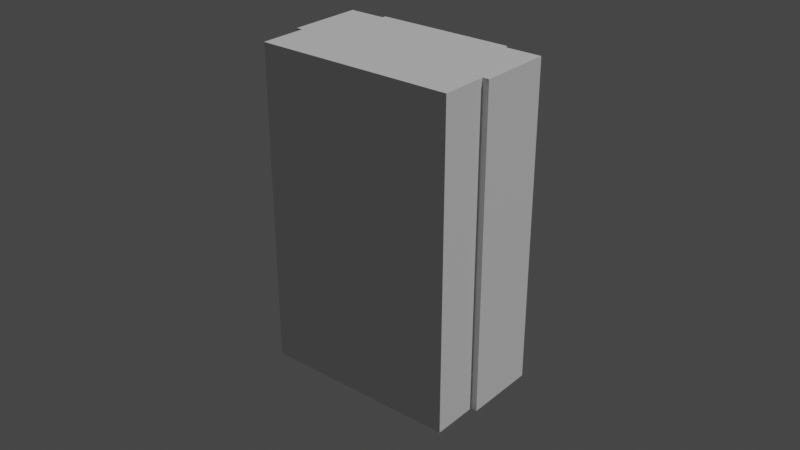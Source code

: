 # Source: container-French-Hirelings.blend  (saved by Blender 3.1.7; exported with 4.5.12 LTS)
import bpy
from mathutils import Matrix  # noqa: F401  (used for matrix-valued properties, if any)

bpy.ops.wm.read_factory_settings(use_empty=True)
scene = bpy.context.scene
scene.name = 'Scene'

# ---- collections
col_holes = bpy.data.collections.new('Holes'); scene.collection.children.link(col_holes)
col_holes_007 = bpy.data.collections.new('Holes.007'); col_holes.children.link(col_holes_007)
col_components_007 = bpy.data.collections.new('Components.007'); col_holes.children.link(col_components_007)

# ---- materials (node trees are filled in below, after node groups)
mat_material_007 = bpy.data.materials.new('Material.007')
mat_material_007.alpha_threshold = 0.0
mat_material_007.line_color = (0.0, 0.0, 0.0, 1.0)

# ---- material node trees
mat_material_007.use_nodes = True; mat_material_007.node_tree.nodes.clear()
_N = mat_material_007.node_tree.nodes; _L = mat_material_007.node_tree.links
n0 = _N.new('ShaderNodeOutputMaterial'); n0.name = 'Material Output'; n0.location = (300, 300)
n1 = _N.new('ShaderNodeBsdfPrincipled'); n1.name = 'Principled BSDF'; n1.location = (10, 300)
n1.distribution = 'GGX'
n1.subsurface_method = 'RANDOM_WALK_SKIN'
n1.inputs[0].default_value = (0.0181, 0.01317, 0.01022, 1.0)
n1.inputs[2].default_value = 0.4
n1.inputs[3].default_value = 1.45
n1.inputs[27].default_value = (0.0, 0.0, 0.0, 1.0)
n1.inputs[28].default_value = 1.0
_L.new(n1.outputs[0], n0.inputs[0])
n0.is_active_output = True

# ---- world
world_world = bpy.data.worlds.new('World'); scene.world = world_world
world_world.use_nodes = True; world_world.node_tree.nodes.clear()
_N = world_world.node_tree.nodes; _L = world_world.node_tree.links
n0 = _N.new('ShaderNodeOutputWorld'); n0.name = 'World Output'; n0.location = (300, 300)
n1 = _N.new('ShaderNodeBackground'); n1.name = 'Background'; n1.location = (10, 300)
n1.inputs[0].default_value = (0.05088, 0.05088, 0.05088, 1.0)
_L.new(n1.outputs[0], n0.inputs[0])
n0.is_active_output = True
world_world.color = (0.05088, 0.05088, 0.05088)
world_world.use_sun_shadow = False
world_world.sun_shadow_jitter_overblur = 0.0

# ---- lights
light_light = bpy.data.lights.new('Light', 'POINT')
light_light.transmission_factor = 0.0
light_light.energy = 1000.0
light_light.shadow_soft_size = 0.1
light_light.shadow_maximum_resolution = 0.006
light_light.use_absolute_resolution = True

# ---- meshes
me_cube_019 = bpy.data.meshes.new('Cube.019')
me_cube_019.from_pydata([(1.0, 1.0, 1.0), (1.0, 1.0, -1.0), (1.0, -1.0, 1.0), (1.0, -1.0, -1.0), (-1.0, 1.0, 1.0), (-1.0, 1.0, -1.0), (-1.0, -1.0, 1.0), (-1.0, -1.0, -1.0)], [], [(0, 4, 6, 2), (3, 2, 6, 7), (7, 6, 4, 5), (5, 1, 3, 7), (1, 0, 2, 3), (5, 4, 0, 1)])
_uv = me_cube_019.uv_layers.new(name='UVMap')
_uv.uv.foreach_set('vector', [0.625, 0.5, 0.875, 0.5, 0.875, 0.75, 0.625, 0.75, 0.375, 0.75, 0.625, 0.75, 0.625, 1.0, 0.375, 1.0, 0.375, 0.0, 0.625, 0.0, 0.625, 0.25, 0.375, 0.25, 0.125, 0.5, 0.375, 0.5, 0.375, 0.75, 0.125, 0.75, 0.375, 0.5, 0.625, 0.5, 0.625, 0.75, 0.375, 0.75, 0.375, 0.25, 0.625, 0.25, 0.625, 0.5, 0.375, 0.5])
me_cube_019.materials.append(mat_material_007)
me_cube_019.use_remesh_preserve_volume = False
me_cube_019.use_remesh_preserve_attributes = False
me_cube_019.use_mirror_vertex_groups = False
me_cube_019.update()
me_cube_017 = bpy.data.meshes.new('Cube.017')
me_cube_017.from_pydata([(-1.0, -1.0, -1.0), (-1.0, -1.0, 1.0), (-1.0, 1.0, -1.0), (-1.0, 1.0, 1.0), (1.0, -1.0, -1.0), (1.0, -1.0, 1.0), (1.0, 1.0, -1.0), (1.0, 1.0, 1.0)], [], [(0, 1, 3, 2), (2, 3, 7, 6), (6, 7, 5, 4), (4, 5, 1, 0), (2, 6, 4, 0), (7, 3, 1, 5)])
_uv = me_cube_017.uv_layers.new(name='UVMap')
_uv.uv.foreach_set('vector', [0.375, 0.0, 0.625, 0.0, 0.625, 0.25, 0.375, 0.25, 0.375, 0.25, 0.625, 0.25, 0.625, 0.5, 0.375, 0.5, 0.375, 0.5, 0.625, 0.5, 0.625, 0.75, 0.375, 0.75, 0.375, 0.75, 0.625, 0.75, 0.625, 1.0, 0.375, 1.0, 0.125, 0.5, 0.375, 0.5, 0.375, 0.75, 0.125, 0.75, 0.625, 0.5, 0.875, 0.5, 0.875, 0.75, 0.625, 0.75])
me_cube_017.use_remesh_fix_poles = True
me_cube_017.use_remesh_preserve_attributes = False
me_cube_017.update()
me_cube_034 = bpy.data.meshes.new('Cube.034')
me_cube_034.from_pydata([(-1.0, -1.0, -1.0), (-1.0, -1.0, 1.0), (-1.0, 1.0, -1.0), (-1.0, 1.0, 1.0), (1.0, -1.0, -1.0), (1.0, -1.0, 1.0), (1.0, 1.0, -1.0), (1.0, 1.0, 1.0)], [], [(0, 1, 3, 2), (2, 3, 7, 6), (6, 7, 5, 4), (4, 5, 1, 0), (2, 6, 4, 0), (7, 3, 1, 5)])
_uv = me_cube_034.uv_layers.new(name='UVMap')
_uv.uv.foreach_set('vector', [0.375, 0.0, 0.625, 0.0, 0.625, 0.25, 0.375, 0.25, 0.375, 0.25, 0.625, 0.25, 0.625, 0.5, 0.375, 0.5, 0.375, 0.5, 0.625, 0.5, 0.625, 0.75, 0.375, 0.75, 0.375, 0.75, 0.625, 0.75, 0.625, 1.0, 0.375, 1.0, 0.125, 0.5, 0.375, 0.5, 0.375, 0.75, 0.125, 0.75, 0.625, 0.5, 0.875, 0.5, 0.875, 0.75, 0.625, 0.75])
me_cube_034.use_remesh_fix_poles = True
me_cube_034.use_remesh_preserve_attributes = False
me_cube_034.update()
me_cube_035 = bpy.data.meshes.new('Cube.035')
me_cube_035.from_pydata([(-1.0, -1.0, -1.0), (-1.0, -1.0, 1.0), (-1.0, 1.0, -1.0), (-1.0, 1.0, 1.0), (1.0, -1.0, -1.0), (1.0, -1.0, 1.0), (1.0, 1.0, -1.0), (1.0, 1.0, 1.0)], [], [(0, 1, 3, 2), (2, 3, 7, 6), (6, 7, 5, 4), (4, 5, 1, 0), (2, 6, 4, 0), (7, 3, 1, 5)])
_uv = me_cube_035.uv_layers.new(name='UVMap')
_uv.uv.foreach_set('vector', [0.375, 0.0, 0.625, 0.0, 0.625, 0.25, 0.375, 0.25, 0.375, 0.25, 0.625, 0.25, 0.625, 0.5, 0.375, 0.5, 0.375, 0.5, 0.625, 0.5, 0.625, 0.75, 0.375, 0.75, 0.375, 0.75, 0.625, 0.75, 0.625, 1.0, 0.375, 1.0, 0.125, 0.5, 0.375, 0.5, 0.375, 0.75, 0.125, 0.75, 0.625, 0.5, 0.875, 0.5, 0.875, 0.75, 0.625, 0.75])
me_cube_035.use_remesh_fix_poles = True
me_cube_035.use_remesh_preserve_attributes = False
me_cube_035.update()
me_thumb_hole_011 = bpy.data.meshes.new('thumb_hole.011')
me_thumb_hole_011.from_pydata([(0.0, 0.00625, -0.098), (0.0, 0.00625, -0.088), (0.0004907, 0.006242, -0.088), (0.0004907, 0.006242, -0.098), (0.0009802, 0.00622, -0.088), (0.0009802, 0.00622, -0.098), (0.001467, 0.006182, -0.088), (0.001467, 0.006182, -0.098), (0.001951, 0.00613, -0.088), (0.001951, 0.00613, -0.098), (0.00243, 0.006063, -0.088), (0.00243, 0.006063, -0.098), (0.002903, 0.005981, -0.088), (0.002903, 0.005981, -0.098), (0.003369, 0.005885, -0.088), (0.003369, 0.005885, -0.098), (0.003827, 0.005774, -0.088), (0.003827, 0.005774, -0.098), (0.004276, 0.00565, -0.088), (0.004276, 0.00565, -0.098), (0.004714, 0.005512, -0.088), (0.004714, 0.005512, -0.098), (0.005141, 0.005361, -0.088), (0.005141, 0.005361, -0.098), (0.005556, 0.005197, -0.088), (0.005556, 0.005197, -0.098), (0.005957, 0.00502, -0.088), (0.005957, 0.00502, -0.098), (0.006344, 0.004831, -0.088), (0.006344, 0.004831, -0.098), (0.006716, 0.004631, -0.088), (0.006716, 0.004631, -0.098), (0.007071, 0.004419, -0.088), (0.007071, 0.004419, -0.098), (0.00741, 0.004197, -0.088), (0.00741, 0.004197, -0.098), (0.00773, 0.003965, -0.088), (0.00773, 0.003965, -0.098), (0.008032, 0.003723, -0.088), (0.008032, 0.003723, -0.098), (0.008315, 0.003472, -0.088), (0.008315, 0.003472, -0.098), (0.008577, 0.003213, -0.088), (0.008577, 0.003213, -0.098), (0.008819, 0.002946, -0.088), (0.008819, 0.002946, -0.098), (0.00904, 0.002672, -0.088), (0.00904, 0.002672, -0.098), (0.009239, 0.002392, -0.088), (0.009239, 0.002392, -0.098), (0.009415, 0.002106, -0.088), (0.009415, 0.002106, -0.098), (0.009569, 0.001814, -0.088), (0.009569, 0.001814, -0.098), (0.0097, 0.001519, -0.088), (0.0097, 0.001519, -0.098), (0.009808, 0.001219, -0.088), (0.009808, 0.001219, -0.098), (0.009892, 0.0009171, -0.088), (0.009892, 0.0009171, -0.098), (0.009952, 0.0006126, -0.088), (0.009952, 0.0006126, -0.098), (0.009988, 0.0003067, -0.088), (0.009988, 0.0003067, -0.098), (0.01, -2.732e-10, -0.088), (0.01, -2.732e-10, -0.098), (0.009988, -0.0003067, -0.088), (0.009988, -0.0003067, -0.098), (0.009952, -0.0006126, -0.088), (0.009952, -0.0006126, -0.098), (0.009892, -0.0009171, -0.088), (0.009892, -0.0009171, -0.098), (0.009808, -0.001219, -0.088), (0.009808, -0.001219, -0.098), (0.0097, -0.001519, -0.088), (0.0097, -0.001519, -0.098), (0.009569, -0.001814, -0.088), (0.009569, -0.001814, -0.098), (0.009415, -0.002106, -0.088), (0.009415, -0.002106, -0.098), (0.009239, -0.002392, -0.088), (0.009239, -0.002392, -0.098), (0.00904, -0.002672, -0.088), (0.00904, -0.002672, -0.098), (0.008819, -0.002946, -0.088), (0.008819, -0.002946, -0.098), (0.008577, -0.003213, -0.088), (0.008577, -0.003213, -0.098), (0.008315, -0.003472, -0.088), (0.008315, -0.003472, -0.098), (0.008032, -0.003723, -0.088), (0.008032, -0.003723, -0.098), (0.00773, -0.003965, -0.088), (0.00773, -0.003965, -0.098), (0.00741, -0.004197, -0.088), (0.00741, -0.004197, -0.098), (0.007071, -0.004419, -0.088), (0.007071, -0.004419, -0.098), (0.006716, -0.004631, -0.088), (0.006716, -0.004631, -0.098), (0.006344, -0.004831, -0.088), (0.006344, -0.004831, -0.098), (0.005957, -0.00502, -0.088), (0.005957, -0.00502, -0.098), (0.005556, -0.005197, -0.088), (0.005556, -0.005197, -0.098), (0.005141, -0.005361, -0.088), (0.005141, -0.005361, -0.098), (0.004714, -0.005512, -0.088), (0.004714, -0.005512, -0.098), (0.004276, -0.00565, -0.088), (0.004276, -0.00565, -0.098), (0.003827, -0.005774, -0.088), (0.003827, -0.005774, -0.098), (0.003369, -0.005885, -0.088), (0.003369, -0.005885, -0.098), (0.002903, -0.005981, -0.088), (0.002903, -0.005981, -0.098), (0.00243, -0.006063, -0.088), (0.00243, -0.006063, -0.098), (0.001951, -0.00613, -0.088), (0.001951, -0.00613, -0.098), (0.001467, -0.006182, -0.088), (0.001467, -0.006182, -0.098), (0.0009802, -0.00622, -0.088), (0.0009802, -0.00622, -0.098), (0.0004907, -0.006242, -0.088), (0.0004907, -0.006242, -0.098), (-8.742e-10, -0.00625, -0.088), (-8.742e-10, -0.00625, -0.098), (-0.0004907, -0.006242, -0.088), (-0.0004907, -0.006242, -0.098), (-0.0009802, -0.00622, -0.088), (-0.0009802, -0.00622, -0.098), (-0.001467, -0.006182, -0.088), (-0.001467, -0.006182, -0.098), (-0.001951, -0.00613, -0.088), (-0.001951, -0.00613, -0.098), (-0.00243, -0.006063, -0.088), (-0.00243, -0.006063, -0.098), (-0.002903, -0.005981, -0.088), (-0.002903, -0.005981, -0.098), (-0.003369, -0.005885, -0.088), (-0.003369, -0.005885, -0.098), (-0.003827, -0.005774, -0.088), (-0.003827, -0.005774, -0.098), (-0.004276, -0.00565, -0.088), (-0.004276, -0.00565, -0.098), (-0.004714, -0.005512, -0.088), (-0.004714, -0.005512, -0.098), (-0.005141, -0.005361, -0.088), (-0.005141, -0.005361, -0.098), (-0.005556, -0.005197, -0.088), (-0.005556, -0.005197, -0.098), (-0.005957, -0.00502, -0.088), (-0.005957, -0.00502, -0.098), (-0.006344, -0.004831, -0.088), (-0.006344, -0.004831, -0.098), (-0.006716, -0.004631, -0.088), (-0.006716, -0.004631, -0.098), (-0.007071, -0.004419, -0.088), (-0.007071, -0.004419, -0.098), (-0.00741, -0.004197, -0.088), (-0.00741, -0.004197, -0.098), (-0.00773, -0.003965, -0.088), (-0.00773, -0.003965, -0.098), (-0.008032, -0.003723, -0.088), (-0.008032, -0.003723, -0.098), (-0.008315, -0.003472, -0.088), (-0.008315, -0.003472, -0.098), (-0.008577, -0.003213, -0.088), (-0.008577, -0.003213, -0.098), (-0.008819, -0.002946, -0.088), (-0.008819, -0.002946, -0.098), (-0.00904, -0.002672, -0.088), (-0.00904, -0.002672, -0.098), (-0.009239, -0.002392, -0.088), (-0.009239, -0.002392, -0.098), (-0.009415, -0.002106, -0.088), (-0.009415, -0.002106, -0.098), (-0.009569, -0.001814, -0.088), (-0.009569, -0.001814, -0.098), (-0.0097, -0.001519, -0.088), (-0.0097, -0.001519, -0.098), (-0.009808, -0.001219, -0.088), (-0.009808, -0.001219, -0.098), (-0.009892, -0.0009171, -0.088), (-0.009892, -0.0009171, -0.098), (-0.009952, -0.0006126, -0.088), (-0.009952, -0.0006126, -0.098), (-0.009988, -0.0003067, -0.088), (-0.009988, -0.0003067, -0.098), (-0.01, 7.453e-11, -0.088), (-0.01, 7.453e-11, -0.098), (-0.009988, 0.0003067, -0.088), (-0.009988, 0.0003067, -0.098), (-0.009952, 0.0006126, -0.088), (-0.009952, 0.0006126, -0.098), (-0.009892, 0.0009171, -0.088), (-0.009892, 0.0009171, -0.098), (-0.009808, 0.001219, -0.088), (-0.009808, 0.001219, -0.098), (-0.0097, 0.001519, -0.088), (-0.0097, 0.001519, -0.098), (-0.009569, 0.001814, -0.088), (-0.009569, 0.001814, -0.098), (-0.009415, 0.002106, -0.088), (-0.009415, 0.002106, -0.098), (-0.009239, 0.002392, -0.088), (-0.009239, 0.002392, -0.098), (-0.00904, 0.002672, -0.088), (-0.00904, 0.002672, -0.098), (-0.008819, 0.002946, -0.088), (-0.008819, 0.002946, -0.098), (-0.008577, 0.003213, -0.088), (-0.008577, 0.003213, -0.098), (-0.008315, 0.003472, -0.088), (-0.008315, 0.003472, -0.098), (-0.008032, 0.003723, -0.088), (-0.008032, 0.003723, -0.098), (-0.00773, 0.003965, -0.088), (-0.00773, 0.003965, -0.098), (-0.00741, 0.004197, -0.088), (-0.00741, 0.004197, -0.098), (-0.007071, 0.004419, -0.088), (-0.007071, 0.004419, -0.098), (-0.006716, 0.004631, -0.088), (-0.006716, 0.004631, -0.098), (-0.006344, 0.004831, -0.088), (-0.006344, 0.004831, -0.098), (-0.005957, 0.00502, -0.088), (-0.005957, 0.00502, -0.098), (-0.005556, 0.005197, -0.088), (-0.005556, 0.005197, -0.098), (-0.005141, 0.005361, -0.088), (-0.005141, 0.005361, -0.098), (-0.004714, 0.005512, -0.088), (-0.004714, 0.005512, -0.098), (-0.004276, 0.00565, -0.088), (-0.004276, 0.00565, -0.098), (-0.003827, 0.005774, -0.088), (-0.003827, 0.005774, -0.098), (-0.003369, 0.005885, -0.088), (-0.003369, 0.005885, -0.098), (-0.002903, 0.005981, -0.088), (-0.002903, 0.005981, -0.098), (-0.00243, 0.006063, -0.088), (-0.00243, 0.006063, -0.098), (-0.001951, 0.00613, -0.088), (-0.001951, 0.00613, -0.098), (-0.001467, 0.006182, -0.088), (-0.001467, 0.006182, -0.098), (-0.0009802, 0.00622, -0.088), (-0.0009802, 0.00622, -0.098), (-0.0004907, 0.006242, -0.088), (-0.0004907, 0.006242, -0.098)], [], [(0, 1, 2), (0, 2, 3), (3, 2, 4), (3, 4, 5), (5, 4, 6), (5, 6, 7), (7, 6, 8), (7, 8, 9), (9, 8, 10), (9, 10, 11), (11, 10, 12), (11, 12, 13), (13, 12, 14), (13, 14, 15), (15, 14, 16), (15, 16, 17), (17, 16, 18), (17, 18, 19), (19, 18, 20), (19, 20, 21), (21, 20, 22), (21, 22, 23), (23, 22, 24), (23, 24, 25), (25, 24, 26), (25, 26, 27), (27, 26, 28), (27, 28, 29), (29, 28, 30), (29, 30, 31), (31, 30, 32), (31, 32, 33), (33, 32, 34), (33, 34, 35), (35, 34, 36), (35, 36, 37), (37, 36, 38), (37, 38, 39), (39, 38, 40), (39, 40, 41), (41, 40, 42), (41, 42, 43), (43, 42, 44), (43, 44, 45), (45, 44, 46), (45, 46, 47), (47, 46, 48), (47, 48, 49), (49, 48, 50), (49, 50, 51), (51, 50, 52), (51, 52, 53), (53, 52, 54), (53, 54, 55), (55, 54, 56), (55, 56, 57), (57, 56, 58), (57, 58, 59), (59, 58, 60), (59, 60, 61), (61, 60, 62), (61, 62, 63), (63, 62, 64), (63, 64, 65), (65, 64, 66), (65, 66, 67), (67, 66, 68), (67, 68, 69), (69, 68, 70), (69, 70, 71), (71, 70, 72), (71, 72, 73), (73, 72, 74), (73, 74, 75), (75, 74, 76), (75, 76, 77), (77, 76, 78), (77, 78, 79), (79, 78, 80), (79, 80, 81), (81, 80, 82), (81, 82, 83), (83, 82, 84), (83, 84, 85), (85, 84, 86), (85, 86, 87), (87, 86, 88), (87, 88, 89), (89, 88, 90), (89, 90, 91), (91, 90, 92), (91, 92, 93), (93, 92, 94), (93, 94, 95), (95, 94, 96), (95, 96, 97), (97, 96, 98), (97, 98, 99), (99, 98, 100), (99, 100, 101), (101, 100, 102), (101, 102, 103), (103, 102, 104), (103, 104, 105), (105, 104, 106), (105, 106, 107), (107, 106, 108), (107, 108, 109), (109, 108, 110), (109, 110, 111), (111, 110, 112), (111, 112, 113), (113, 112, 114), (113, 114, 115), (115, 114, 116), (115, 116, 117), (117, 116, 118), (117, 118, 119), (119, 118, 120), (119, 120, 121), (121, 120, 122), (121, 122, 123), (123, 122, 124), (123, 124, 125), (125, 124, 126), (125, 126, 127), (127, 126, 128), (127, 128, 129), (129, 128, 130), (129, 130, 131), (131, 130, 132), (131, 132, 133), (133, 132, 134), (133, 134, 135), (135, 134, 136), (135, 136, 137), (137, 136, 138), (137, 138, 139), (139, 138, 140), (139, 140, 141), (141, 140, 142), (141, 142, 143), (143, 142, 144), (143, 144, 145), (145, 144, 146), (145, 146, 147), (147, 146, 148), (147, 148, 149), (149, 148, 150), (149, 150, 151), (151, 150, 152), (151, 152, 153), (153, 152, 154), (153, 154, 155), (155, 154, 156), (155, 156, 157), (157, 156, 158), (157, 158, 159), (159, 158, 160), (159, 160, 161), (161, 160, 162), (161, 162, 163), (163, 162, 164), (163, 164, 165), (165, 164, 166), (165, 166, 167), (167, 166, 168), (167, 168, 169), (169, 168, 170), (169, 170, 171), (171, 170, 172), (171, 172, 173), (173, 172, 174), (173, 174, 175), (175, 174, 176), (175, 176, 177), (177, 176, 178), (177, 178, 179), (179, 178, 180), (179, 180, 181), (181, 180, 182), (181, 182, 183), (183, 182, 184), (183, 184, 185), (185, 184, 186), (185, 186, 187), (187, 186, 188), (187, 188, 189), (189, 188, 190), (189, 190, 191), (191, 190, 192), (191, 192, 193), (193, 192, 194), (193, 194, 195), (195, 194, 196), (195, 196, 197), (197, 196, 198), (197, 198, 199), (199, 198, 200), (199, 200, 201), (201, 200, 202), (201, 202, 203), (203, 202, 204), (203, 204, 205), (205, 204, 206), (205, 206, 207), (207, 206, 208), (207, 208, 209), (209, 208, 210), (209, 210, 211), (211, 210, 212), (211, 212, 213), (213, 212, 214), (213, 214, 215), (215, 214, 216), (215, 216, 217), (217, 216, 218), (217, 218, 219), (219, 218, 220), (219, 220, 221), (221, 220, 222), (221, 222, 223), (223, 222, 224), (223, 224, 225), (225, 224, 226), (225, 226, 227), (227, 226, 228), (227, 228, 229), (229, 228, 230), (229, 230, 231), (231, 230, 232), (231, 232, 233), (233, 232, 234), (233, 234, 235), (235, 234, 236), (235, 236, 237), (237, 236, 238), (237, 238, 239), (239, 238, 240), (239, 240, 241), (241, 240, 242), (241, 242, 243), (243, 242, 244), (243, 244, 245), (245, 244, 246), (245, 246, 247), (247, 246, 248), (247, 248, 249), (249, 248, 250), (249, 250, 251), (251, 250, 252), (251, 252, 253), (4, 2, 1), (1, 254, 252), (252, 250, 248), (248, 246, 244), (244, 242, 240), (240, 238, 236), (236, 234, 232), (232, 230, 228), (228, 226, 224), (224, 222, 220), (220, 218, 216), (216, 214, 212), (212, 210, 208), (208, 206, 204), (204, 202, 200), (200, 198, 196), (196, 194, 192), (192, 190, 188), (188, 186, 184), (184, 182, 180), (180, 178, 176), (176, 174, 172), (172, 170, 168), (168, 166, 164), (164, 162, 160), (160, 158, 156), (156, 154, 152), (152, 150, 148), (148, 146, 144), (144, 142, 140), (140, 138, 136), (136, 134, 132), (132, 130, 128), (128, 126, 124), (124, 122, 120), (120, 118, 116), (116, 114, 112), (112, 110, 108), (108, 106, 104), (104, 102, 100), (100, 98, 96), (96, 94, 92), (92, 90, 88), (88, 86, 84), (84, 82, 80), (80, 78, 76), (76, 74, 72), (72, 70, 68), (68, 66, 64), (64, 62, 60), (60, 58, 56), (56, 54, 52), (52, 50, 48), (48, 46, 44), (44, 42, 40), (40, 38, 36), (36, 34, 32), (32, 30, 28), (28, 26, 24), (24, 22, 20), (20, 18, 16), (16, 14, 12), (12, 10, 8), (8, 6, 4), (4, 1, 252), (252, 248, 244), (244, 240, 236), (236, 232, 228), (228, 224, 220), (220, 216, 212), (212, 208, 204), (204, 200, 196), (196, 192, 188), (188, 184, 180), (180, 176, 172), (172, 168, 164), (164, 160, 156), (156, 152, 148), (148, 144, 140), (140, 136, 132), (132, 128, 124), (124, 120, 116), (116, 112, 108), (108, 104, 100), (100, 96, 92), (92, 88, 84), (84, 80, 76), (76, 72, 68), (68, 64, 60), (60, 56, 52), (52, 48, 44), (44, 40, 36), (36, 32, 28), (28, 24, 20), (20, 16, 12), (12, 8, 4), (4, 252, 244), (244, 236, 228), (228, 220, 212), (212, 204, 196), (196, 188, 180), (180, 172, 164), (164, 156, 148), (148, 140, 132), (132, 124, 116), (116, 108, 100), (100, 92, 84), (84, 76, 68), (68, 60, 52), (52, 44, 36), (36, 28, 20), (20, 12, 4), (4, 244, 228), (228, 212, 196), (196, 180, 164), (164, 148, 132), (132, 116, 100), (100, 84, 68), (68, 52, 36), (36, 20, 4), (4, 228, 196), (196, 164, 132), (132, 100, 68), (68, 36, 4), (4, 196, 132), (132, 68, 4), (253, 252, 254), (253, 254, 255), (255, 254, 1), (255, 1, 0), (255, 0, 3), (3, 5, 7), (7, 9, 11), (11, 13, 15), (15, 17, 19), (19, 21, 23), (23, 25, 27), (27, 29, 31), (31, 33, 35), (35, 37, 39), (39, 41, 43), (43, 45, 47), (47, 49, 51), (51, 53, 55), (55, 57, 59), (59, 61, 63), (63, 65, 67), (67, 69, 71), (71, 73, 75), (75, 77, 79), (79, 81, 83), (83, 85, 87), (87, 89, 91), (91, 93, 95), (95, 97, 99), (99, 101, 103), (103, 105, 107), (107, 109, 111), (111, 113, 115), (115, 117, 119), (119, 121, 123), (123, 125, 127), (127, 129, 131), (131, 133, 135), (135, 137, 139), (139, 141, 143), (143, 145, 147), (147, 149, 151), (151, 153, 155), (155, 157, 159), (159, 161, 163), (163, 165, 167), (167, 169, 171), (171, 173, 175), (175, 177, 179), (179, 181, 183), (183, 185, 187), (187, 189, 191), (191, 193, 195), (195, 197, 199), (199, 201, 203), (203, 205, 207), (207, 209, 211), (211, 213, 215), (215, 217, 219), (219, 221, 223), (223, 225, 227), (227, 229, 231), (231, 233, 235), (235, 237, 239), (239, 241, 243), (243, 245, 247), (247, 249, 251), (251, 253, 255), (255, 3, 7), (7, 11, 15), (15, 19, 23), (23, 27, 31), (31, 35, 39), (39, 43, 47), (47, 51, 55), (55, 59, 63), (63, 67, 71), (71, 75, 79), (79, 83, 87), (87, 91, 95), (95, 99, 103), (103, 107, 111), (111, 115, 119), (119, 123, 127), (127, 131, 135), (135, 139, 143), (143, 147, 151), (151, 155, 159), (159, 163, 167), (167, 171, 175), (175, 179, 183), (183, 187, 191), (191, 195, 199), (199, 203, 207), (207, 211, 215), (215, 219, 223), (223, 227, 231), (231, 235, 239), (239, 243, 247), (247, 251, 255), (255, 7, 15), (15, 23, 31), (31, 39, 47), (47, 55, 63), (63, 71, 79), (79, 87, 95), (95, 103, 111), (111, 119, 127), (127, 135, 143), (143, 151, 159), (159, 167, 175), (175, 183, 191), (191, 199, 207), (207, 215, 223), (223, 231, 239), (239, 247, 255), (255, 15, 31), (31, 47, 63), (63, 79, 95), (95, 111, 127), (127, 143, 159), (159, 175, 191), (191, 207, 223), (223, 239, 255), (255, 31, 63), (63, 95, 127), (127, 159, 191), (191, 223, 255), (255, 63, 127), (127, 191, 255)])
me_thumb_hole_011.use_remesh_fix_poles = True
me_thumb_hole_011.use_remesh_preserve_attributes = False
me_thumb_hole_011.update()

# ---- objects
ob_light = bpy.data.objects.new('Light', light_light)
ob_container = bpy.data.objects.new('Container', me_cube_019)
ob_glass_hole = bpy.data.objects.new('Glass_hole', me_cube_017)
ob_drawer_hole = bpy.data.objects.new('Drawer_hole', me_cube_034)
ob_glass_corner = bpy.data.objects.new('Glass_corner', me_cube_035)
ob_thumb_hole = bpy.data.objects.new('thumb_hole', me_thumb_hole_011)

# ---- transforms, parenting, visibility, modifiers, constraints
ob_light.location = (4.076, 1.005, 5.904)
ob_light.rotation_euler = (0.6503, 0.05522, 1.866)
ob_light.lock_rotations_4d = False
ob_light.empty_display_type = 'ARROWS'
ob_light.color = (0.0, 0.0, 0.0, 0.0)
ob_light.lineart.crease_threshold = 0.0
ob_container.location = (0.0, 0.0, -0.04637)
ob_container.scale = (0.02365, 0.01326, 0.04638)
ob_container.lock_rotations_4d = False
ob_container.empty_display_type = 'ARROWS'
ob_container.lineart.crease_threshold = 0.0
_m = ob_container.modifiers.new('Bevel', 'BEVEL')
_m.width = 0.05
_m.width_pct = 0.05
_m.segments = 30
_m = ob_container.modifiers.new('Boolean', 'BOOLEAN')
_m.operand_type = 'COLLECTION'
ob_glass_hole.location = (0.0, -0.01579, -0.04088)
ob_glass_hole.scale = (0.0315, 0.0115, 0.05088)
ob_drawer_hole.location = (0.0, 0.000501, -0.04088)
ob_drawer_hole.scale = (0.02165, 0.01176, 0.05088)
ob_glass_corner.location = (0.0, -0.000699, -0.04087)
ob_glass_corner.scale = (0.0335, 0.01176, 0.05088)
ob_thumb_hole.location = (0.0, 0.0005005, 0.0)

# ---- collection membership
scene.collection.objects.link(ob_light)
col_holes.objects.link(ob_container)
col_holes_007.objects.link(ob_glass_hole)
col_holes_007.objects.link(ob_drawer_hole)
col_holes_007.objects.link(ob_glass_corner)
col_holes_007.objects.link(ob_thumb_hole)

# ---- scene / render settings (as saved in the file)
scene.frame_start = 1; scene.frame_end = 250; scene.frame_set(0)
scene.render.engine = 'CYCLES'
scene.cycles.sampling_pattern = 'TABULATED_SOBOL'
scene.cycles.use_light_tree = False
scene.view_settings.view_transform = 'Filmic'
bpy.context.view_layer.update()

# ---- added for rendering (the .blend has no active camera): camera
cam_auto = bpy.data.cameras.new('AutoCamera')
cam_auto.lens = 50.0
cam_auto.sensor_width = 36.0
cam_auto.clip_end = 1000.0
ob_auto_camera = bpy.data.objects.new('AutoCamera', cam_auto)
scene.collection.objects.link(ob_auto_camera)
ob_auto_camera.location = (0.185045, -0.229066, 0.104036)
ob_auto_camera.rotation_euler = (1.09748, -7.21219e-08, 0.694738)
scene.camera = ob_auto_camera
bpy.context.view_layer.update()
